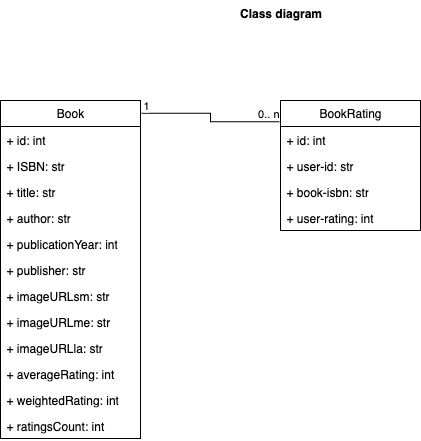

The diagram above was exported from draw.io. Its source (the exported page's mxGraphModel, read from the mxfile embedded in the PNG):
<mxGraphModel dx="926" dy="607" grid="1" gridSize="10" guides="1" tooltips="1" connect="1" arrows="1" fold="1" page="1" pageScale="1" pageWidth="827" pageHeight="1169" math="0" shadow="0">
  <root>
    <mxCell id="0" />
    <mxCell id="1" parent="0" />
    <mxCell id="r02eBy-8jVTZcLvRjraA-1" value="Class diagram" style="text;align=center;fontStyle=1;verticalAlign=middle;spacingLeft=3;spacingRight=3;strokeColor=none;rotatable=0;points=[[0,0.5],[1,0.5]];portConstraint=eastwest;html=1;" vertex="1" parent="1">
      <mxGeometry x="340" y="50" width="80" height="26" as="geometry" />
    </mxCell>
    <mxCell id="r02eBy-8jVTZcLvRjraA-4" value="Book" style="swimlane;fontStyle=0;childLayout=stackLayout;horizontal=1;startSize=26;fillColor=none;horizontalStack=0;resizeParent=1;resizeParentMax=0;resizeLast=0;collapsible=1;marginBottom=0;whiteSpace=wrap;html=1;" vertex="1" parent="1">
      <mxGeometry x="100" y="150" width="140" height="338" as="geometry" />
    </mxCell>
    <mxCell id="r02eBy-8jVTZcLvRjraA-26" value="+ id: int" style="text;strokeColor=none;fillColor=none;align=left;verticalAlign=top;spacingLeft=4;spacingRight=4;overflow=hidden;rotatable=0;points=[[0,0.5],[1,0.5]];portConstraint=eastwest;whiteSpace=wrap;html=1;" vertex="1" parent="r02eBy-8jVTZcLvRjraA-4">
      <mxGeometry y="26" width="140" height="26" as="geometry" />
    </mxCell>
    <mxCell id="r02eBy-8jVTZcLvRjraA-5" value="+ ISBN: str" style="text;strokeColor=none;fillColor=none;align=left;verticalAlign=top;spacingLeft=4;spacingRight=4;overflow=hidden;rotatable=0;points=[[0,0.5],[1,0.5]];portConstraint=eastwest;whiteSpace=wrap;html=1;" vertex="1" parent="r02eBy-8jVTZcLvRjraA-4">
      <mxGeometry y="52" width="140" height="26" as="geometry" />
    </mxCell>
    <mxCell id="r02eBy-8jVTZcLvRjraA-6" value="+ title: str" style="text;strokeColor=none;fillColor=none;align=left;verticalAlign=top;spacingLeft=4;spacingRight=4;overflow=hidden;rotatable=0;points=[[0,0.5],[1,0.5]];portConstraint=eastwest;whiteSpace=wrap;html=1;" vertex="1" parent="r02eBy-8jVTZcLvRjraA-4">
      <mxGeometry y="78" width="140" height="26" as="geometry" />
    </mxCell>
    <mxCell id="r02eBy-8jVTZcLvRjraA-7" value="+ author: str" style="text;strokeColor=none;fillColor=none;align=left;verticalAlign=top;spacingLeft=4;spacingRight=4;overflow=hidden;rotatable=0;points=[[0,0.5],[1,0.5]];portConstraint=eastwest;whiteSpace=wrap;html=1;" vertex="1" parent="r02eBy-8jVTZcLvRjraA-4">
      <mxGeometry y="104" width="140" height="26" as="geometry" />
    </mxCell>
    <mxCell id="r02eBy-8jVTZcLvRjraA-8" value="+ publicationYear: int" style="text;strokeColor=none;fillColor=none;align=left;verticalAlign=top;spacingLeft=4;spacingRight=4;overflow=hidden;rotatable=0;points=[[0,0.5],[1,0.5]];portConstraint=eastwest;whiteSpace=wrap;html=1;" vertex="1" parent="r02eBy-8jVTZcLvRjraA-4">
      <mxGeometry y="130" width="140" height="26" as="geometry" />
    </mxCell>
    <mxCell id="r02eBy-8jVTZcLvRjraA-9" value="+ publisher: str" style="text;strokeColor=none;fillColor=none;align=left;verticalAlign=top;spacingLeft=4;spacingRight=4;overflow=hidden;rotatable=0;points=[[0,0.5],[1,0.5]];portConstraint=eastwest;whiteSpace=wrap;html=1;" vertex="1" parent="r02eBy-8jVTZcLvRjraA-4">
      <mxGeometry y="156" width="140" height="26" as="geometry" />
    </mxCell>
    <mxCell id="r02eBy-8jVTZcLvRjraA-10" value="+ imageURLsm: str" style="text;strokeColor=none;fillColor=none;align=left;verticalAlign=top;spacingLeft=4;spacingRight=4;overflow=hidden;rotatable=0;points=[[0,0.5],[1,0.5]];portConstraint=eastwest;whiteSpace=wrap;html=1;" vertex="1" parent="r02eBy-8jVTZcLvRjraA-4">
      <mxGeometry y="182" width="140" height="26" as="geometry" />
    </mxCell>
    <mxCell id="r02eBy-8jVTZcLvRjraA-11" value="+ imageURLme: str" style="text;strokeColor=none;fillColor=none;align=left;verticalAlign=top;spacingLeft=4;spacingRight=4;overflow=hidden;rotatable=0;points=[[0,0.5],[1,0.5]];portConstraint=eastwest;whiteSpace=wrap;html=1;" vertex="1" parent="r02eBy-8jVTZcLvRjraA-4">
      <mxGeometry y="208" width="140" height="26" as="geometry" />
    </mxCell>
    <mxCell id="r02eBy-8jVTZcLvRjraA-12" value="+ imageURLla: str" style="text;strokeColor=none;fillColor=none;align=left;verticalAlign=top;spacingLeft=4;spacingRight=4;overflow=hidden;rotatable=0;points=[[0,0.5],[1,0.5]];portConstraint=eastwest;whiteSpace=wrap;html=1;" vertex="1" parent="r02eBy-8jVTZcLvRjraA-4">
      <mxGeometry y="234" width="140" height="26" as="geometry" />
    </mxCell>
    <mxCell id="r02eBy-8jVTZcLvRjraA-13" value="+ averageRating: int" style="text;strokeColor=none;fillColor=none;align=left;verticalAlign=top;spacingLeft=4;spacingRight=4;overflow=hidden;rotatable=0;points=[[0,0.5],[1,0.5]];portConstraint=eastwest;whiteSpace=wrap;html=1;" vertex="1" parent="r02eBy-8jVTZcLvRjraA-4">
      <mxGeometry y="260" width="140" height="26" as="geometry" />
    </mxCell>
    <mxCell id="r02eBy-8jVTZcLvRjraA-19" value="+ weightedRating: int" style="text;strokeColor=none;fillColor=none;align=left;verticalAlign=top;spacingLeft=4;spacingRight=4;overflow=hidden;rotatable=0;points=[[0,0.5],[1,0.5]];portConstraint=eastwest;whiteSpace=wrap;html=1;" vertex="1" parent="r02eBy-8jVTZcLvRjraA-4">
      <mxGeometry y="286" width="140" height="26" as="geometry" />
    </mxCell>
    <mxCell id="r02eBy-8jVTZcLvRjraA-20" value="+ ratingsCount: int" style="text;strokeColor=none;fillColor=none;align=left;verticalAlign=top;spacingLeft=4;spacingRight=4;overflow=hidden;rotatable=0;points=[[0,0.5],[1,0.5]];portConstraint=eastwest;whiteSpace=wrap;html=1;" vertex="1" parent="r02eBy-8jVTZcLvRjraA-4">
      <mxGeometry y="312" width="140" height="26" as="geometry" />
    </mxCell>
    <mxCell id="r02eBy-8jVTZcLvRjraA-14" value="BookRating" style="swimlane;fontStyle=0;childLayout=stackLayout;horizontal=1;startSize=26;fillColor=none;horizontalStack=0;resizeParent=1;resizeParentMax=0;resizeLast=0;collapsible=1;marginBottom=0;whiteSpace=wrap;html=1;" vertex="1" parent="1">
      <mxGeometry x="380" y="150" width="140" height="130" as="geometry" />
    </mxCell>
    <mxCell id="r02eBy-8jVTZcLvRjraA-15" value="+ id: int" style="text;strokeColor=none;fillColor=none;align=left;verticalAlign=top;spacingLeft=4;spacingRight=4;overflow=hidden;rotatable=0;points=[[0,0.5],[1,0.5]];portConstraint=eastwest;whiteSpace=wrap;html=1;" vertex="1" parent="r02eBy-8jVTZcLvRjraA-14">
      <mxGeometry y="26" width="140" height="26" as="geometry" />
    </mxCell>
    <mxCell id="r02eBy-8jVTZcLvRjraA-27" value="+ user-id: str" style="text;strokeColor=none;fillColor=none;align=left;verticalAlign=top;spacingLeft=4;spacingRight=4;overflow=hidden;rotatable=0;points=[[0,0.5],[1,0.5]];portConstraint=eastwest;whiteSpace=wrap;html=1;" vertex="1" parent="r02eBy-8jVTZcLvRjraA-14">
      <mxGeometry y="52" width="140" height="26" as="geometry" />
    </mxCell>
    <mxCell id="r02eBy-8jVTZcLvRjraA-16" value="+ book-isbn: str" style="text;strokeColor=none;fillColor=none;align=left;verticalAlign=top;spacingLeft=4;spacingRight=4;overflow=hidden;rotatable=0;points=[[0,0.5],[1,0.5]];portConstraint=eastwest;whiteSpace=wrap;html=1;" vertex="1" parent="r02eBy-8jVTZcLvRjraA-14">
      <mxGeometry y="78" width="140" height="26" as="geometry" />
    </mxCell>
    <mxCell id="r02eBy-8jVTZcLvRjraA-17" value="+ user-rating: int" style="text;strokeColor=none;fillColor=none;align=left;verticalAlign=top;spacingLeft=4;spacingRight=4;overflow=hidden;rotatable=0;points=[[0,0.5],[1,0.5]];portConstraint=eastwest;whiteSpace=wrap;html=1;" vertex="1" parent="r02eBy-8jVTZcLvRjraA-14">
      <mxGeometry y="104" width="140" height="26" as="geometry" />
    </mxCell>
    <mxCell id="r02eBy-8jVTZcLvRjraA-23" value="" style="endArrow=none;html=1;edgeStyle=orthogonalEdgeStyle;rounded=0;exitX=1.007;exitY=0.038;exitDx=0;exitDy=0;exitPerimeter=0;entryX=-0.007;entryY=0.163;entryDx=0;entryDy=0;entryPerimeter=0;" edge="1" parent="1" source="r02eBy-8jVTZcLvRjraA-4" target="r02eBy-8jVTZcLvRjraA-14">
      <mxGeometry relative="1" as="geometry">
        <mxPoint x="260" y="150" as="sourcePoint" />
        <mxPoint x="420" y="150" as="targetPoint" />
      </mxGeometry>
    </mxCell>
    <mxCell id="r02eBy-8jVTZcLvRjraA-24" value="1" style="edgeLabel;resizable=0;html=1;align=left;verticalAlign=bottom;" connectable="0" vertex="1" parent="r02eBy-8jVTZcLvRjraA-23">
      <mxGeometry x="-1" relative="1" as="geometry" />
    </mxCell>
    <mxCell id="r02eBy-8jVTZcLvRjraA-25" value="0.. n" style="edgeLabel;resizable=0;html=1;align=right;verticalAlign=bottom;" connectable="0" vertex="1" parent="r02eBy-8jVTZcLvRjraA-23">
      <mxGeometry x="1" relative="1" as="geometry" />
    </mxCell>
  </root>
</mxGraphModel>